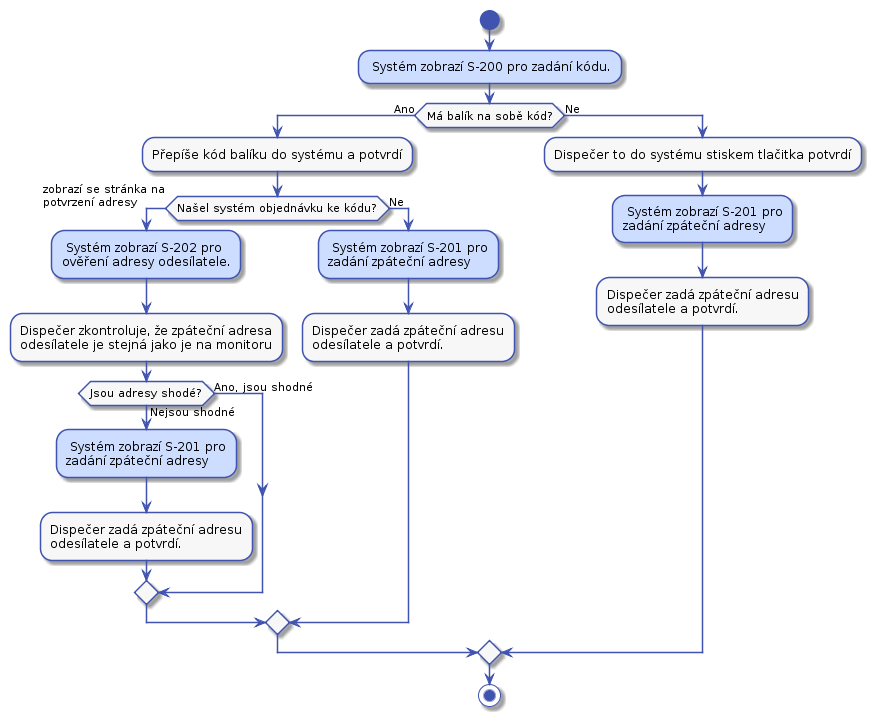

The diagram above was rendered by PlantUML. Its source (embedded in the PNG):
@startuml



skinparam activity {
    BorderColor #4053AF
    ArrowColor #4053AF
    FontName Roboto
    BackgroundColor #F7F7F7
    StartColor #4053AF
    EndColor #4053AF
}

skinparam activityDiamond {
    BorderColor #4053AF
    ArrowColor #4053AF
    FontName Roboto
    BackgroundColor #F7F7F7
}

skinparam actor {
    BorderColor #4053AF
    ArrowColor #4053AF
    FontName Roboto
    BackgroundColor #F7F7F7
}

skinparam useCase {
    BorderColor #4053AF
    ArrowColor #4053AF
    FontName Roboto
    BackgroundColor #F7F7F7
}

skinparam state {
    BorderColor #4053AF
    ArrowColor #4053AF
    FontName Roboto
    BackgroundColor #F7F7F7
}

skinparam sequence {
    ParticipantBorderColor #4053AF
    ParticipantBackgroundColor #F7F7F7
}

skinparam note {
    BorderColor #4053AF
    BackgroundColor #F7F7F7
}


start
#CDDDFF: Systém zobrazí S-200 pro zadání kódu.;
if (Má balík na sobě kód?) then (Ano)
    :Přepíše kód balíku do systému a potvrdí;
    if (Našel systém objednávku ke kódu?) then (Ano)
        -> zobrazí se stránka na\npotvrzení adresy;
        #CDDDFF: Systém zobrazí S-202 pro
        ověření adresy odesílatele.;
        :Dispečer zkontroluje, že zpáteční adresa
        odesílatele je stejná jako je na monitoru;
        if (Jsou adresy shodé?) then (Ano, jsou shodné)
        else (Nejsou shodné)
            #CDDDFF: Systém zobrazí S-201 pro
            zadání zpáteční adresy ;
            :Dispečer zadá zpáteční adresu
            odesílatele a potvrdí.;
        endif
    else (Ne)
        #CDDDFF: Systém zobrazí S-201 pro
        zadání zpáteční adresy ;
        :Dispečer zadá zpáteční adresu
        odesílatele a potvrdí.;
    endif
else (Ne)
    :Dispečer to do systému stiskem tlačitka potvrdí;
    #CDDDFF: Systém zobrazí S-201 pro
    zadání zpáteční adresy ;
    :Dispečer zadá zpáteční adresu
    odesílatele a potvrdí.;
endif

stop
@enduml